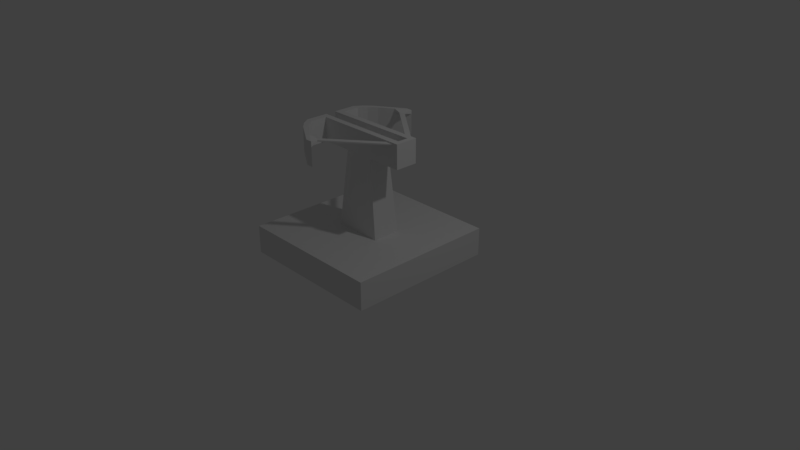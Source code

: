 # Source: SM_Defence_01_Bow.blend  (saved by Blender 2.80.74; exported with 4.5.12 LTS)
import bpy
from mathutils import Matrix  # noqa: F401  (used for matrix-valued properties, if any)

bpy.ops.wm.read_factory_settings(use_empty=True)
scene = bpy.context.scene
scene.name = 'Scene'

# ---- collections
col_collection_1 = bpy.data.collections.new('Collection 1'); scene.collection.children.link(col_collection_1)

# ---- materials (node trees are filled in below, after node groups)
mat_material_001 = bpy.data.materials.new('Material.001')
mat_material_001.alpha_threshold = 0.0
mat_material_001.use_transparent_shadow = False
mat_material_001.roughness = 0.5

# ---- material node trees

# ---- world
world_world = bpy.data.worlds.new('World'); scene.world = world_world
world_world.color = (0.05088, 0.05088, 0.05088)
world_world.use_sun_shadow = False
world_world.sun_shadow_jitter_overblur = 0.0
world_world.cycles.sampling_method = 'MANUAL'

# ---- cameras
cam_camera = bpy.data.cameras.new('Camera')
cam_camera.clip_end = 100.0
cam_camera.lens = 35.0
cam_camera.sensor_width = 32.0
cam_camera.sensor_height = 18.0
cam_camera.ortho_scale = 7.314
cam_camera.dof.focus_distance = 0.0
cam_camera.dof.aperture_fstop = 128.0

# ---- lights
light_lamp = bpy.data.lights.new('Lamp', 'POINT')
light_lamp.transmission_factor = 0.0
light_lamp.cutoff_distance = 30.0
light_lamp.energy = 100.0
light_lamp.shadow_buffer_clip_start = 1.001
light_lamp.shadow_soft_size = 0.1
light_lamp.shadow_maximum_resolution = 0.006
light_lamp.use_absolute_resolution = True

# ---- meshes
me_cube_002 = bpy.data.meshes.new('Cube.002')
me_cube_002.from_pydata([(0.687, -0.1499, 1.635), (0.687, -0.1499, 1.418), (-0.5946, -0.1499, 1.635), (-0.5946, -0.1499, 1.418), (0.687, 0.0, 1.635), (0.687, 0.0, 1.418), (-0.5946, 0.0, 1.635), (0.687, -0.07047, 1.418), (-0.5946, -0.07047, 1.635), (0.687, -0.07047, 1.635), (-0.5946, -0.1499, 1.734), (0.687, -0.1499, 1.734), (-0.5946, -0.07047, 1.734), (0.687, -0.07047, 1.734), (0.623, -0.1499, 1.635), (0.623, -0.1499, 1.418), (0.623, 0.0, 1.635), (0.623, -0.07047, 1.635), (0.623, -0.1499, 1.734), (0.623, -0.07047, 1.734), (0.623, 0.0, 1.734), (0.687, 0.0, 1.734), (-0.683, -0.1499, 1.418), (-0.683, -0.1499, 1.635), (-0.683, -0.07047, 1.635), (-0.683, -0.07047, 1.418), (-0.683, 0.0, 1.418), (-0.683, 0.0, 1.635), (-0.683, -0.07047, 1.734), (-0.683, -0.1499, 1.734), (-0.5946, -0.3679, 1.418), (-0.5946, -0.3679, 1.635), (-0.5946, -0.3679, 1.734), (-0.683, -0.3679, 1.734), (-0.683, -0.3679, 1.418), (-0.683, -0.3679, 1.635), (-0.525, -0.4722, 1.418), (-0.525, -0.4722, 1.635), (-0.525, -0.4722, 1.734), (-0.6133, -0.4722, 1.734), (-0.6133, -0.4722, 1.418), (-0.6133, -0.4722, 1.635), (-0.4277, -0.5628, 1.418), (-0.4277, -0.5628, 1.635), (-0.4277, -0.5628, 1.734), (-0.5161, -0.5628, 1.734), (-0.5161, -0.5628, 1.418), (-0.5161, -0.5628, 1.635), (-0.05995, -0.8003, 1.418), (-0.05995, -0.8003, 1.635), (-0.05995, -0.8003, 1.734), (-0.1483, -0.8003, 1.734), (-0.1483, -0.8003, 1.418), (-0.1483, -0.8003, 1.635), (-0.4277, -0.5628, 1.684), (-0.05995, -0.8003, 1.684), (-0.2438, -0.6815, 1.734), (-0.2438, -0.6815, 1.635), (-0.2438, -0.6815, 1.684), (-0.07831, -0.6977, 1.701), (-0.07831, -0.6977, 1.717), (-0.1363, -0.6602, 1.717), (-0.1363, -0.6602, 1.701), (0.6484, -0.1189, 1.701), (0.6484, -0.1189, 1.717), (0.5904, -0.08144, 1.717), (0.5904, -0.08144, 1.701), (0.9845, 6.416e-07, 0.0103), (-0.9804, -6.389e-07, 0.0103), (-0.9804, 0.0, 0.3839), (0.9845, 0.0, 0.3839), (-0.9804, -0.992, 0.0103), (-0.9804, -0.992, 0.3839), (0.9845, -0.992, 0.3839), (0.9845, -0.992, 0.0103), (0.6227, 0.0, 1.418), (0.6227, -0.07047, 1.418), (-0.5946, -0.06846, 1.418), (-0.5946, 0.0, 1.418), (0.3295, -0.992, 0.3839), (-0.3255, -0.992, 0.3839), (0.3295, -0.992, 0.0103), (-0.3255, -0.992, 0.0103), (-0.3255, 0.0, 0.0103), (0.3295, 0.0, 0.0103), (0.3295, 0.0, 0.3839), (-0.3255, 0.0, 0.3839), (0.2171, -0.1499, 1.418), (-0.1888, -0.1499, 1.418), (-0.1888, -0.1499, 1.635), (0.2171, -0.1499, 1.635), (-0.1888, 0.0, 1.635), (0.2171, 0.0, 1.635), (-0.1888, -0.07047, 1.635), (0.2171, -0.07047, 1.635), (-0.1888, -0.1499, 1.734), (0.2171, -0.1499, 1.734), (-0.1888, -0.07047, 1.734), (0.2171, -0.07047, 1.734), (-0.1889, 0.0, 1.418), (0.2169, 0.0, 1.418), (-0.1888, -0.06913, 1.418), (0.2169, -0.0698, 1.418), (0.9845, -0.06532, 0.3839), (-0.9804, -0.06533, 0.3839), (0.9845, -0.06532, 0.0103), (-0.9804, -0.06533, 0.0103), (-0.3255, -0.06533, 0.0103), (0.3295, -0.06533, 0.0103), (-0.3255, -0.06533, 0.3839), (0.3295, -0.06533, 0.3839), (0.9845, -0.187, 0.3839), (0.9845, -0.187, 0.0103), (-0.9804, -0.187, 0.3839), (-0.9804, -0.187, 0.0103), (-0.3255, -0.187, 0.0103), (0.3295, -0.187, 0.0103), (-0.3255, -0.187, 0.3839), (0.3295, -0.187, 0.3839), (0.6966, -0.4709, 0.1997)], [], [(9, 0, 1, 7), (89, 2, 3, 88), (93, 91, 6, 8), (8, 24, 28, 12), (89, 95, 10, 2), (118, 79, 73, 111), (4, 9, 7, 5), (95, 97, 12, 10), (12, 28, 29, 10), (9, 13, 11, 0), (9, 4, 21, 13), (94, 98, 19, 17), (11, 13, 19, 18), (0, 11, 18, 14), (9, 4, 16, 17), (0, 14, 15, 1), (16, 20, 21, 4), (19, 20, 16, 17), (13, 21, 20, 19), (24, 27, 26, 25), (23, 24, 25, 22), (23, 29, 28, 24), (23, 35, 33, 29), (29, 33, 32, 10), (6, 27, 24, 8), (34, 40, 41, 35), (30, 36, 40, 34), (2, 31, 30, 3), (10, 32, 31, 2), (3, 30, 34, 22), (22, 34, 35, 23), (38, 44, 54, 43, 37), (41, 47, 45, 39), (33, 39, 38, 32), (35, 41, 39, 33), (32, 38, 37, 31), (31, 37, 36, 30), (45, 51, 50, 56, 44), (46, 52, 53, 47), (37, 43, 42, 36), (36, 42, 46, 40), (40, 46, 47, 41), (39, 45, 44, 38), (49, 53, 52, 48), (50, 51, 53, 49, 55), (47, 53, 51, 45), (58, 55, 49, 57), (43, 57, 49, 48, 42), (42, 48, 52, 46), (44, 56, 58, 54), (54, 58, 57, 43), (58, 62, 59, 55), (61, 65, 66, 62), (55, 59, 60, 50), (56, 61, 62, 58), (50, 60, 61, 56), (65, 66, 63, 64), (60, 64, 65, 61), (59, 63, 64, 60), (113, 114, 71, 72), (77, 3, 22, 25), (78, 77, 25, 26), (79, 81, 74, 73), (112, 111, 73, 74), (116, 112, 74, 81), (7, 76, 75, 5), (7, 1, 15, 76), (102, 100, 75, 76), (88, 3, 77, 101), (114, 115, 82, 71), (115, 116, 81, 82), (72, 71, 82, 80), (80, 82, 81, 79), (113, 72, 80, 117), (117, 80, 79, 118), (15, 87, 102, 76), (69, 104, 109, 86), (77, 78, 99, 101), (101, 99, 86, 109), (8, 12, 97, 93), (93, 97, 98, 94), (18, 19, 98, 96), (96, 98, 97, 95), (14, 18, 96, 90), (90, 96, 95, 89), (17, 16, 92, 94), (94, 92, 91, 93), (14, 90, 87, 15), (90, 89, 88, 87), (83, 84, 108, 107), (68, 83, 107, 106), (84, 67, 105, 108), (67, 70, 103, 105), (69, 68, 106, 104), (85, 110, 103, 70), (109, 117, 88, 101), (104, 113, 117, 109), (107, 108, 116, 115), (106, 107, 115, 114), (108, 105, 112, 116), (105, 103, 111, 112), (104, 106, 114, 113), (110, 118, 111, 103), (87, 88, 117, 118), (102, 87, 118, 110), (110, 85, 100, 102)])
_uv = me_cube_002.uv_layers.new(name='UVMap')
_uv.uv.foreach_set('vector', [0.3822, 0.6684, 0.3647, 0.6684, 0.3647, 0.6213, 0.3822, 0.6213, 0.1997, 0.6214, 0.1557, 0.6214, 0.1557, 0.5981, 0.1997, 0.5981, 0.2798, 0.7259, 0.2875, 0.7259, 0.2875, 0.7694, 0.2798, 0.7694, 0.9193, 0.1028, 0.9193, 0.1289, 0.889, 0.1289, 0.889, 0.1028, 0.1997, 0.6214, 0.1997, 0.632, 0.1557, 0.632, 0.1557, 0.6214, 0.07493, 0.1655, 0.1548, 0.1655, 0.1548, 0.2295, 0.07493, 0.2295, 0.3977, 0.6684, 0.3822, 0.6684, 0.3822, 0.6213, 0.3977, 0.6213, 0.2271, 0.7266, 0.2358, 0.7261, 0.2382, 0.7696, 0.2295, 0.77, 0.931, 0.1566, 0.9317, 0.1688, 0.9205, 0.1694, 0.9199, 0.1572, 0.3822, 0.6684, 0.3822, 0.6899, 0.3647, 0.6899, 0.3647, 0.6684, 0.3822, 0.6684, 0.3977, 0.6684, 0.3977, 0.6899, 0.3822, 0.6899, 0.2798, 0.6745, 0.269, 0.6745, 0.269, 0.632, 0.2798, 0.632, 0.222, 0.6328, 0.2306, 0.6324, 0.231, 0.6392, 0.2224, 0.6397, 0.2946, 0.6214, 0.2946, 0.632, 0.2876, 0.632, 0.2876, 0.6214, 0.2798, 0.632, 0.2875, 0.632, 0.2875, 0.6388, 0.2798, 0.6388, 0.2946, 0.6214, 0.2876, 0.6214, 0.2876, 0.5981, 0.2946, 0.5981, 0.3802, 0.7113, 0.3802, 0.6899, 0.394, 0.6899, 0.394, 0.7113, 0.3802, 0.7113, 0.3647, 0.7113, 0.3647, 0.6899, 0.3802, 0.6899, 0.2306, 0.6324, 0.2383, 0.632, 0.2387, 0.6388, 0.231, 0.6392, 0.7505, 0.2441, 0.7505, 0.2255, 0.8085, 0.2255, 0.8085, 0.2441, 0.8831, 0.1918, 0.8831, 0.1808, 0.9136, 0.1808, 0.9136, 0.1918, 0.8831, 0.1918, 0.8691, 0.1918, 0.8691, 0.1808, 0.8831, 0.1808, 0.8831, 0.1918, 0.8831, 0.222, 0.8691, 0.222, 0.8691, 0.1918, 0.9205, 0.1694, 0.8899, 0.1711, 0.8892, 0.1588, 0.9199, 0.1572, 0.9629, 0.1975, 0.9629, 0.2208, 0.944, 0.2208, 0.944, 0.1975, 0.9136, 0.222, 0.9133, 0.2365, 0.8828, 0.2365, 0.8831, 0.222, 0.6901, 0.1217, 0.6974, 0.1375, 0.6851, 0.1356, 0.6778, 0.1198, 0.6917, 0.2374, 0.6917, 0.2072, 0.7222, 0.2072, 0.7223, 0.2374, 0.6778, 0.2374, 0.6778, 0.2072, 0.6917, 0.2072, 0.6917, 0.2374, 0.695, 0.09189, 0.6901, 0.1217, 0.6778, 0.1198, 0.6827, 0.08995, 0.9136, 0.1918, 0.9136, 0.222, 0.8831, 0.222, 0.8831, 0.1918, 0.7547, 0.2094, 0.7547, 0.1937, 0.7616, 0.1937, 0.7686, 0.1937, 0.7686, 0.2094, 0.855, 0.2519, 0.855, 0.2372, 0.8689, 0.2372, 0.8689, 0.2519, 0.8899, 0.1711, 0.8747, 0.1622, 0.8741, 0.15, 0.8892, 0.1588, 0.8831, 0.222, 0.8828, 0.2365, 0.8689, 0.2365, 0.8691, 0.222, 0.6778, 0.2072, 0.678, 0.1926, 0.6919, 0.1926, 0.6917, 0.2072, 0.6917, 0.2072, 0.6919, 0.1926, 0.7224, 0.1926, 0.7222, 0.2072, 0.8613, 0.1494, 0.8251, 0.1003, 0.8244, 0.08809, 0.8425, 0.1126, 0.8606, 0.1372, 0.8244, 0.2372, 0.8244, 0.1833, 0.855, 0.1833, 0.855, 0.2372, 0.7686, 0.2094, 0.7686, 0.1937, 0.7991, 0.1937, 0.7991, 0.2094, 0.6974, 0.1375, 0.7089, 0.152, 0.6966, 0.1501, 0.6851, 0.1356, 0.8244, 0.2518, 0.8244, 0.2372, 0.855, 0.2372, 0.855, 0.2519, 0.8747, 0.1622, 0.8613, 0.1494, 0.8606, 0.1372, 0.8741, 0.15, 0.855, 0.1711, 0.855, 0.1833, 0.8244, 0.1833, 0.8244, 0.1711, 0.8689, 0.1711, 0.8689, 0.1833, 0.855, 0.1833, 0.855, 0.1711, 0.8619, 0.1711, 0.855, 0.2372, 0.855, 0.1833, 0.8689, 0.1833, 0.8689, 0.2372, 0.7616, 0.1653, 0.7616, 0.137, 0.7686, 0.137, 0.7686, 0.1653, 0.7686, 0.1937, 0.7686, 0.1653, 0.7686, 0.137, 0.7991, 0.137, 0.7991, 0.1937, 0.7089, 0.152, 0.7547, 0.1926, 0.7424, 0.1907, 0.6966, 0.1501, 0.7547, 0.1937, 0.7547, 0.1653, 0.7616, 0.1653, 0.7616, 0.1937, 0.7616, 0.1937, 0.7616, 0.1653, 0.7686, 0.1653, 0.7686, 0.1937, 0.9243, 0.2014, 0.9136, 0.1905, 0.9136, 0.1809, 0.9243, 0.1711, 0.8282, 0.4865, 0.8282, 0.513, 0.8275, 0.513, 0.8275, 0.4865, 0.7289, 0.4788, 0.7296, 0.4742, 0.7304, 0.4742, 0.7311, 0.4788, 0.8289, 0.482, 0.8282, 0.4865, 0.8275, 0.4865, 0.8267, 0.482, 0.7634, 0.5057, 0.7587, 0.5051, 0.7569, 0.5026, 0.7576, 0.4977, 0.8145, 0.4859, 0.8138, 0.4859, 0.8138, 0.4832, 0.8145, 0.4832, 0.7587, 0.5051, 0.7342, 0.5391, 0.7323, 0.5366, 0.7569, 0.5026, 0.8138, 0.513, 0.8138, 0.4832, 0.8145, 0.4832, 0.8145, 0.513, 0.1979, 0.2477, 0.2256, 0.2477, 0.2256, 0.3264, 0.1979, 0.3264, 0.6968, 0.08075, 0.695, 0.09189, 0.6827, 0.08995, 0.6844, 0.07908, 0.9081, 0.3067, 0.9047, 0.3272, 0.8779, 0.3235, 0.8813, 0.3025, 0.2842, 0.1449, 0.2566, 0.145, 0.2566, 0.08129, 0.2842, 0.08129, 0.2532, 0.3081, 0.2256, 0.3081, 0.2256, 0.2295, 0.2532, 0.2295, 0.1733, 0.1015, 0.1733, 0.03757, 0.2532, 0.03757, 0.2532, 0.1015, 0.3802, 0.5193, 0.3802, 0.5332, 0.3647, 0.5332, 0.3647, 0.5193, 0.3802, 0.5193, 0.3977, 0.5193, 0.3977, 0.5332, 0.3802, 0.5332, 0.3801, 0.6213, 0.3647, 0.6213, 0.3647, 0.5332, 0.3802, 0.5332, 0.2808, 0.5685, 0.1924, 0.5544, 0.1953, 0.537, 0.2836, 0.5511, 0.1733, 0.2295, 0.1733, 0.1655, 0.2532, 0.1655, 0.2532, 0.2295, 0.1733, 0.1655, 0.1733, 0.1015, 0.2532, 0.1015, 0.2532, 0.1655, 0.2842, 0.2723, 0.2566, 0.2723, 0.2566, 0.2086, 0.2842, 0.2086, 0.2842, 0.2086, 0.2566, 0.2086, 0.2566, 0.145, 0.2842, 0.1449, 0.07493, 0.03757, 0.1548, 0.03757, 0.1548, 0.1015, 0.07493, 0.1015, 0.07493, 0.1015, 0.1548, 0.1015, 0.1548, 0.1655, 0.07493, 0.1655, 0.3977, 0.5332, 0.3977, 0.6213, 0.3801, 0.6213, 0.3802, 0.5332, 0.05637, 0.03757, 0.06285, 0.03757, 0.06285, 0.1015, 0.05637, 0.1015, 0.1953, 0.537, 0.1977, 0.5223, 0.286, 0.5363, 0.2836, 0.5511, 0.4385, 0.08739, 0.4505, 0.08739, 0.4505, 0.2627, 0.4392, 0.2627, 0.2798, 0.7597, 0.269, 0.7597, 0.269, 0.7171, 0.2798, 0.7171, 0.2798, 0.7171, 0.269, 0.7171, 0.269, 0.6745, 0.2798, 0.6745, 0.2224, 0.6397, 0.231, 0.6392, 0.2334, 0.6827, 0.2248, 0.6831, 0.2248, 0.6831, 0.2334, 0.6827, 0.2358, 0.7261, 0.2271, 0.7266, 0.2876, 0.6214, 0.2876, 0.632, 0.2437, 0.632, 0.2436, 0.6214, 0.2436, 0.6214, 0.2437, 0.632, 0.1997, 0.632, 0.1997, 0.6214, 0.2798, 0.6388, 0.2875, 0.6388, 0.2875, 0.6824, 0.2798, 0.6824, 0.2798, 0.6824, 0.2875, 0.6824, 0.2875, 0.7259, 0.2798, 0.7259, 0.2876, 0.6214, 0.2436, 0.6214, 0.2436, 0.5981, 0.2876, 0.5981, 0.2436, 0.6214, 0.1997, 0.6214, 0.1997, 0.5981, 0.2436, 0.5981, 0.1548, 0.1655, 0.1548, 0.1015, 0.1613, 0.1015, 0.1613, 0.1655, 0.1548, 0.2295, 0.1548, 0.1655, 0.1613, 0.1655, 0.1613, 0.2295, 0.1548, 0.1015, 0.1548, 0.03757, 0.1613, 0.03757, 0.1613, 0.1015, 0.2532, 0.3264, 0.2256, 0.3264, 0.2256, 0.32, 0.2532, 0.32, 0.1979, 0.2295, 0.2256, 0.2295, 0.2256, 0.2359, 0.1979, 0.2359, 0.05637, 0.1655, 0.06285, 0.1655, 0.06285, 0.2295, 0.05637, 0.2295, 0.4392, 0.2627, 0.4181, 0.2627, 0.4245, 0.08739, 0.4385, 0.08739, 0.06285, 0.03757, 0.07493, 0.03757, 0.07493, 0.1015, 0.06285, 0.1015, 0.1613, 0.1655, 0.1613, 0.1015, 0.1733, 0.1015, 0.1733, 0.1655, 0.1613, 0.2295, 0.1613, 0.1655, 0.1733, 0.1655, 0.1733, 0.2295, 0.1613, 0.1015, 0.1613, 0.03757, 0.1733, 0.03757, 0.1733, 0.1015, 0.2532, 0.32, 0.2256, 0.32, 0.2256, 0.3081, 0.2532, 0.3081, 0.1979, 0.2359, 0.2256, 0.2359, 0.2256, 0.2477, 0.1979, 0.2477, 0.06285, 0.1655, 0.07493, 0.1655, 0.07493, 0.2295, 0.06285, 0.2295, 0.5545, 0.2629, 0.4844, 0.2629, 0.4614, 0.08811, 0.5745, 0.08811, 0.406, 0.2626, 0.3921, 0.2625, 0.3857, 0.08739, 0.4068, 0.08742, 0.4068, 0.08742, 0.4181, 0.08743, 0.4181, 0.2626, 0.406, 0.2626])
me_cube_002.materials.append(mat_material_001)
me_cube_002.use_remesh_preserve_volume = False
me_cube_002.use_remesh_preserve_attributes = False
me_cube_002.use_mirror_vertex_groups = False
me_cube_002.update()
me_cube_001 = bpy.data.meshes.new('Cube.001')
me_cube_001.from_pydata([(-0.6134, 0.028, 0.028), (-0.6134, 0.028, -0.028), (-0.6134, -0.028, 0.028), (-0.6134, -0.028, -0.028), (0.6134, 0.028, 0.028), (0.6134, 0.028, -0.028), (0.6134, -0.028, 0.028), (0.6134, -0.028, -0.028), (-0.6134, -0.03605, 0.03328), (-0.6134, 0.03712, 0.03328), (-0.6134, 0.03712, -0.03539), (-0.6134, -0.03605, -0.03539), (-1.012, 0.0, 0.0)], [], [(1, 3, 11, 10), (2, 3, 7, 6), (6, 7, 5, 4), (4, 5, 1, 0), (2, 6, 4, 0), (7, 3, 1, 5), (11, 8, 12), (2, 0, 9, 8), (3, 2, 8, 11), (0, 1, 10, 9), (9, 10, 12), (10, 11, 12), (8, 9, 12)])
_uv = me_cube_001.uv_layers.new(name='UVMap')
_uv.uv.foreach_set('vector', [0.3332, 0.2828, 0.3332, 0.109, 0.3552, 0.08399, 0.3552, 0.3112, 0.16, 0.8589, 0.16, 0.7036, 0.3088, 0.7036, 0.3088, 0.8589, 0.2874, 0.4608, 0.2874, 0.6162, 0.1387, 0.6162, 0.1387, 0.4608, 0.6915, 0.8589, 0.6915, 0.7036, 0.8403, 0.7036, 0.8403, 0.8589, 0.5094, 0.8589, 0.5094, 0.7036, 0.6581, 0.7036, 0.6581, 0.8589, 0.478, 0.8589, 0.3293, 0.8589, 0.3293, 0.7036, 0.478, 0.7036, 0.5594, 0.3112, 0.3552, 0.3112, 0.4542, 0.1992, 0.1667, 0.109, 0.1667, 0.2828, 0.151, 0.3112, 0.151, 0.08399, 0.3332, 0.109, 0.1667, 0.109, 0.151, 0.08399, 0.3552, 0.08399, 0.1667, 0.2828, 0.3332, 0.2828, 0.3552, 0.3112, 0.151, 0.3112, 0.3552, 0.08399, 0.5594, 0.08399, 0.4542, 0.1992, 0.5594, 0.08399, 0.5594, 0.3112, 0.4542, 0.1992, 0.3552, 0.3112, 0.3552, 0.08399, 0.4542, 0.1992])
_ca = me_cube_001.color_attributes.new('Col', 'BYTE_COLOR', 'CORNER')
_ca.data.foreach_set('color', [1.0, 1.0, 1.0, 1.0, 1.0, 1.0, 1.0, 1.0, 1.0, 1.0, 1.0, 1.0, 1.0, 1.0, 1.0, 1.0, 1.0, 1.0, 1.0, 1.0, 1.0, 1.0, 1.0, 1.0, 1.0, 1.0, 1.0, 1.0, 1.0, 1.0, 1.0, 1.0, 1.0, 1.0, 1.0, 1.0, 1.0, 1.0, 1.0, 1.0, 1.0, 1.0, 1.0, 1.0, 1.0, 1.0, 1.0, 1.0, 1.0, 1.0, 1.0, 1.0, 1.0, 1.0, 1.0, 1.0, 1.0, 1.0, 1.0, 1.0, 1.0, 1.0, 1.0, 1.0, 1.0, 1.0, 1.0, 1.0, 1.0, 1.0, 1.0, 1.0, 1.0, 1.0, 1.0, 1.0, 1.0, 1.0, 1.0, 1.0, 1.0, 1.0, 1.0, 1.0, 1.0, 1.0, 1.0, 1.0, 1.0, 1.0, 1.0, 1.0, 1.0, 1.0, 1.0, 1.0, 1.0, 1.0, 1.0, 1.0, 1.0, 1.0, 1.0, 1.0, 1.0, 1.0, 1.0, 1.0, 1.0, 1.0, 1.0, 1.0, 1.0, 1.0, 1.0, 1.0, 1.0, 1.0, 1.0, 1.0, 1.0, 1.0, 1.0, 1.0, 1.0, 1.0, 1.0, 1.0, 1.0, 1.0, 1.0, 1.0, 1.0, 1.0, 1.0, 1.0, 1.0, 1.0, 1.0, 1.0, 1.0, 1.0, 1.0, 1.0, 1.0, 1.0, 1.0, 1.0, 1.0, 1.0, 1.0, 1.0, 1.0, 1.0, 1.0, 1.0, 1.0, 1.0, 1.0, 1.0, 1.0, 1.0, 1.0, 1.0, 1.0, 1.0, 1.0, 1.0, 1.0, 1.0, 1.0, 1.0, 1.0, 1.0, 1.0, 1.0, 1.0, 1.0, 1.0, 1.0, 1.0, 1.0, 1.0, 1.0, 1.0, 1.0, 1.0, 1.0, 1.0, 1.0, 1.0, 1.0])
me_cube_001.materials.append(mat_material_001)
me_cube_001.use_remesh_preserve_volume = False
me_cube_001.use_remesh_preserve_attributes = False
me_cube_001.use_mirror_vertex_groups = False
me_cube_001.update()

# ---- objects
ob_base = bpy.data.objects.new('Base', me_cube_002)
ob_arrow = bpy.data.objects.new('Arrow', me_cube_001)
ob_lamp = bpy.data.objects.new('Lamp', light_lamp)
ob_camera = bpy.data.objects.new('Camera', cam_camera)

# ---- transforms, parenting, visibility, modifiers, constraints
ob_base.location = (0.0, 0.0, 0.0)
ob_base.lineart.crease_threshold = 0.0
_m = ob_base.modifiers.new('Mirror', 'MIRROR')
_m.use_axis = (False, True, False)
_m.use_clip = True
ob_arrow.location = (0.0, 0.0, 1.586)
ob_arrow.lineart.crease_threshold = 0.0
ob_lamp.location = (4.076, 1.005, 5.904)
ob_lamp.rotation_euler = (0.6503, 0.05522, 1.866)
ob_lamp.lock_rotations_4d = False
ob_lamp.empty_display_type = 'ARROWS'
ob_lamp.color = (0.0, 0.0, 0.0, 0.0)
ob_lamp.lineart.crease_threshold = 0.0
ob_camera.location = (7.481, -6.508, 5.344)
ob_camera.rotation_euler = (1.109, 0.0, 0.8149)
ob_camera.lock_rotations_4d = False
ob_camera.empty_display_type = 'ARROWS'
ob_camera.color = (0.0, 0.0, 0.0, 0.0)
ob_camera.hide_viewport = True
ob_camera.display_type = 'WIRE'
ob_camera.lineart.crease_threshold = 0.0

# ---- collection membership
col_collection_1.objects.link(ob_base)
col_collection_1.objects.link(ob_arrow)
col_collection_1.objects.link(ob_lamp)
col_collection_1.objects.link(ob_camera)

# ---- scene / render settings (as saved in the file)
scene.camera = ob_camera
scene.frame_start = 1; scene.frame_end = 250; scene.frame_set(1)
scene.render.engine = 'BLENDER_EEVEE_NEXT'
scene.render.resolution_percentage = 50
scene.render.dither_intensity = 0.0
scene.cycles.use_denoising = False
scene.cycles.samples = 128
scene.cycles.sampling_pattern = 'TABULATED_SOBOL'
scene.cycles.use_adaptive_sampling = False
scene.cycles.use_light_tree = False
scene.cycles.blur_glossy = 0.0
scene.cycles.sample_clamp_indirect = 0.0
scene.view_settings.view_transform = 'Standard'
bpy.context.view_layer.update()
